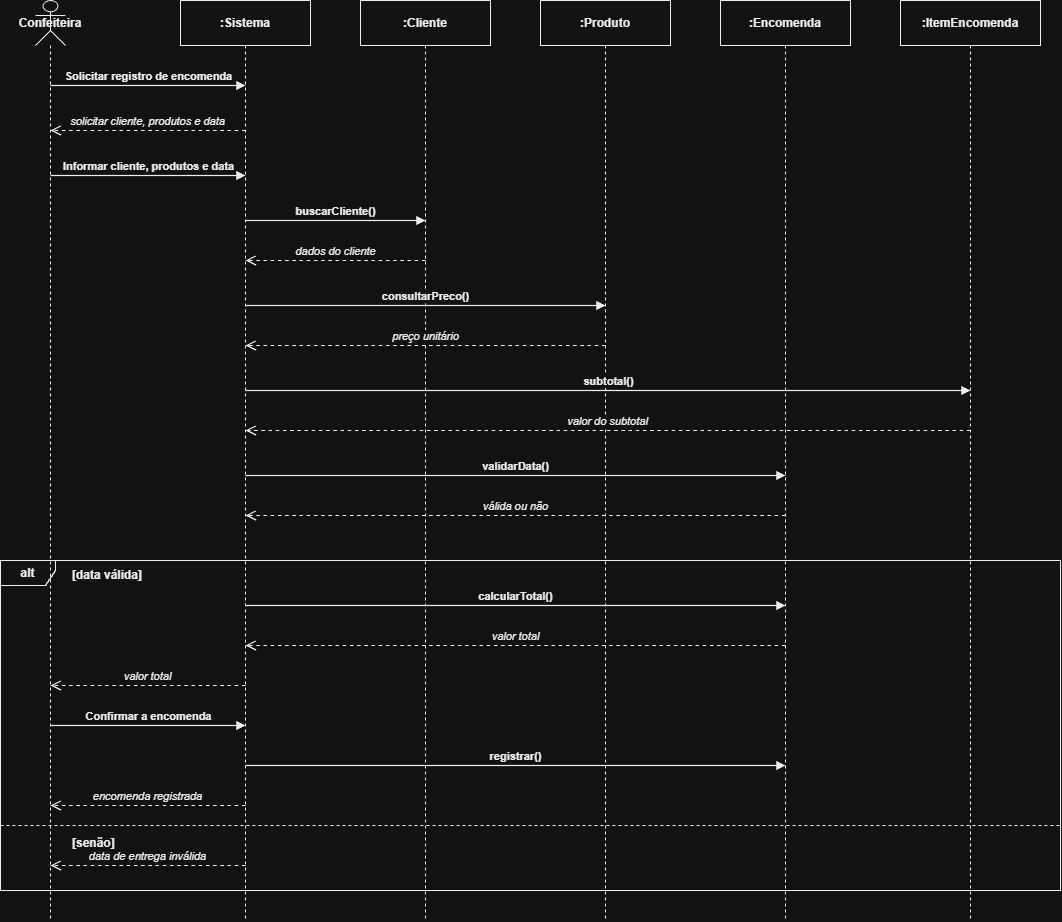

The diagram above was exported from draw.io. Its source (the exported page's mxGraphModel, read from the mxfile embedded in the PNG):
<mxGraphModel dx="1107" dy="1168" grid="1" gridSize="10" guides="1" tooltips="1" connect="1" arrows="1" fold="1" page="1" pageScale="1" pageWidth="827" pageHeight="1169" math="0" shadow="0">
  <root>
    <mxCell id="0" />
    <mxCell id="1" parent="0" />
    <mxCell id="lf1" parent="1" style="shape=umlLifeline;perimeter=lifelinePerimeter;whiteSpace=wrap;html=1;container=1;dropTarget=0;collapsible=0;recursiveResize=0;outlineConnect=0;portConstraint=eastwest;participant=umlActor;size=45;fillColor=#ffffff;strokeColor=#000000;fontColor=#000000;fontStyle=1;" value="Confeiteira" vertex="1">
      <mxGeometry height="920" width="30" x="65" y="30" as="geometry" />
    </mxCell>
    <mxCell id="lf2" parent="1" style="shape=umlLifeline;perimeter=lifelinePerimeter;whiteSpace=wrap;html=1;container=1;dropTarget=0;collapsible=0;recursiveResize=0;outlineConnect=0;portConstraint=eastwest;size=45;fillColor=#ffffff;strokeColor=#000000;fontColor=#000000;fontStyle=1;" value=":Sistema" vertex="1">
      <mxGeometry height="920" width="130" x="210" y="30" as="geometry" />
    </mxCell>
    <mxCell id="lf3" parent="1" style="shape=umlLifeline;perimeter=lifelinePerimeter;whiteSpace=wrap;html=1;container=1;dropTarget=0;collapsible=0;recursiveResize=0;outlineConnect=0;portConstraint=eastwest;size=45;fillColor=#ffffff;strokeColor=#000000;fontColor=#000000;fontStyle=1;" value=":Cliente" vertex="1">
      <mxGeometry height="920" width="130" x="390" y="30" as="geometry" />
    </mxCell>
    <mxCell id="lf4" parent="1" style="shape=umlLifeline;perimeter=lifelinePerimeter;whiteSpace=wrap;html=1;container=1;dropTarget=0;collapsible=0;recursiveResize=0;outlineConnect=0;portConstraint=eastwest;size=45;fillColor=#ffffff;strokeColor=#000000;fontColor=#000000;fontStyle=1;" value=":Produto" vertex="1">
      <mxGeometry height="920" width="130" x="570" y="30" as="geometry" />
    </mxCell>
    <mxCell id="lf5" parent="1" style="shape=umlLifeline;perimeter=lifelinePerimeter;whiteSpace=wrap;html=1;container=1;dropTarget=0;collapsible=0;recursiveResize=0;outlineConnect=0;portConstraint=eastwest;size=45;fillColor=#ffffff;strokeColor=#000000;fontColor=#000000;fontStyle=1;" value=":Encomenda" vertex="1">
      <mxGeometry height="920" width="130" x="750" y="30" as="geometry" />
    </mxCell>
    <mxCell id="lf6" parent="1" style="shape=umlLifeline;perimeter=lifelinePerimeter;whiteSpace=wrap;html=1;container=1;dropTarget=0;collapsible=0;recursiveResize=0;outlineConnect=0;portConstraint=eastwest;size=45;fillColor=#ffffff;strokeColor=#000000;fontColor=#000000;fontStyle=1;" value=":ItemEncomenda" vertex="1">
      <mxGeometry height="920" width="140" x="930" y="30" as="geometry" />
    </mxCell>
    <mxCell id="alt1" parent="1" style="shape=umlFrame;whiteSpace=wrap;html=1;pointerEvents=0;width=55;height=25;fillColor=none;strokeColor=#000000;fontColor=#000000;fontStyle=1;strokeWidth=1.2;" value="alt" vertex="1">
      <mxGeometry height="330" width="1060" x="30" y="590" as="geometry" />
    </mxCell>
    <mxCell id="alt2" parent="1" style="text;html=1;align=left;verticalAlign=middle;resizable=0;points=[];autosize=1;strokeColor=none;fillColor=none;fontStyle=1;fontColor=#000000;" value="[data válida]" vertex="1">
      <mxGeometry height="25" width="90" x="100" y="592" as="geometry" />
    </mxCell>
    <mxCell id="alt3" parent="1" style="line;strokeWidth=1;dashed=1;html=1;whiteSpace=wrap;strokeColor=#000000;" value="" vertex="1">
      <mxGeometry height="10" width="1060" x="30" y="850" as="geometry" />
    </mxCell>
    <mxCell id="alt4" parent="1" style="text;html=1;align=left;verticalAlign=middle;resizable=0;points=[];autosize=1;strokeColor=none;fillColor=none;fontStyle=1;fontColor=#000000;" value="[senão]" vertex="1">
      <mxGeometry height="25" width="65" x="100" y="860" as="geometry" />
    </mxCell>
    <mxCell id="m1" edge="1" parent="1" style="html=1;verticalAlign=bottom;endArrow=block;curved=0;rounded=0;strokeColor=#000000;fontColor=#000000;fontStyle=1;strokeWidth=1.2;" value="Solicitar registro de encomenda">
      <mxGeometry relative="1" as="geometry">
        <mxPoint x="80" y="115" as="sourcePoint" />
        <mxPoint x="275" y="115" as="targetPoint" />
      </mxGeometry>
    </mxCell>
    <mxCell id="m2" edge="1" parent="1" style="html=1;verticalAlign=bottom;endArrow=open;dashed=1;endSize=8;curved=0;rounded=0;strokeColor=#000000;fontColor=#000000;fontStyle=2;strokeWidth=1.2;" value="solicitar cliente, produtos e data">
      <mxGeometry relative="1" as="geometry">
        <mxPoint x="275" y="160" as="sourcePoint" />
        <mxPoint x="80" y="160" as="targetPoint" />
      </mxGeometry>
    </mxCell>
    <mxCell id="m3" edge="1" parent="1" style="html=1;verticalAlign=bottom;endArrow=block;curved=0;rounded=0;strokeColor=#000000;fontColor=#000000;fontStyle=1;strokeWidth=1.2;" value="Informar cliente, produtos e data">
      <mxGeometry relative="1" as="geometry">
        <mxPoint x="80" y="205" as="sourcePoint" />
        <mxPoint x="275" y="205" as="targetPoint" />
      </mxGeometry>
    </mxCell>
    <mxCell id="m3a" edge="1" parent="1" style="html=1;verticalAlign=bottom;endArrow=block;curved=0;rounded=0;strokeColor=#000000;fontColor=#000000;fontStyle=1;strokeWidth=1.2;" value="buscarCliente()">
      <mxGeometry relative="1" as="geometry">
        <mxPoint x="275" y="250" as="sourcePoint" />
        <mxPoint x="455" y="250" as="targetPoint" />
      </mxGeometry>
    </mxCell>
    <mxCell id="m3ar" edge="1" parent="1" style="html=1;verticalAlign=bottom;endArrow=open;dashed=1;endSize=8;curved=0;rounded=0;strokeColor=#000000;fontColor=#000000;fontStyle=2;strokeWidth=1.2;" value="dados do cliente">
      <mxGeometry relative="1" as="geometry">
        <mxPoint x="455" y="290" as="sourcePoint" />
        <mxPoint x="275" y="290" as="targetPoint" />
      </mxGeometry>
    </mxCell>
    <mxCell id="m3b" edge="1" parent="1" style="html=1;verticalAlign=bottom;endArrow=block;curved=0;rounded=0;strokeColor=#000000;fontColor=#000000;fontStyle=1;strokeWidth=1.2;" value="consultarPreco()">
      <mxGeometry relative="1" as="geometry">
        <mxPoint x="275" y="335" as="sourcePoint" />
        <mxPoint x="635" y="335" as="targetPoint" />
      </mxGeometry>
    </mxCell>
    <mxCell id="m3br" edge="1" parent="1" style="html=1;verticalAlign=bottom;endArrow=open;dashed=1;endSize=8;curved=0;rounded=0;strokeColor=#000000;fontColor=#000000;fontStyle=2;strokeWidth=1.2;" value="preço unitário">
      <mxGeometry relative="1" as="geometry">
        <mxPoint x="635" y="375" as="sourcePoint" />
        <mxPoint x="275" y="375" as="targetPoint" />
      </mxGeometry>
    </mxCell>
    <mxCell id="m4" edge="1" parent="1" style="html=1;verticalAlign=bottom;endArrow=block;curved=0;rounded=0;strokeColor=#000000;fontColor=#000000;fontStyle=1;strokeWidth=1.2;" value="subtotal()">
      <mxGeometry relative="1" as="geometry">
        <mxPoint x="275" y="420" as="sourcePoint" />
        <mxPoint x="1000" y="420" as="targetPoint" />
      </mxGeometry>
    </mxCell>
    <mxCell id="m4r" edge="1" parent="1" style="html=1;verticalAlign=bottom;endArrow=open;dashed=1;endSize=8;curved=0;rounded=0;strokeColor=#000000;fontColor=#000000;fontStyle=2;strokeWidth=1.2;" value="valor do subtotal">
      <mxGeometry relative="1" as="geometry">
        <mxPoint x="1000" y="460" as="sourcePoint" />
        <mxPoint x="275" y="460" as="targetPoint" />
      </mxGeometry>
    </mxCell>
    <mxCell id="m5" edge="1" parent="1" style="html=1;verticalAlign=bottom;endArrow=block;curved=0;rounded=0;strokeColor=#000000;fontColor=#000000;fontStyle=1;strokeWidth=1.2;" value="validarData()">
      <mxGeometry relative="1" as="geometry">
        <mxPoint x="275" y="505" as="sourcePoint" />
        <mxPoint x="815" y="505" as="targetPoint" />
      </mxGeometry>
    </mxCell>
    <mxCell id="m5r" edge="1" parent="1" style="html=1;verticalAlign=bottom;endArrow=open;dashed=1;endSize=8;curved=0;rounded=0;strokeColor=#000000;fontColor=#000000;fontStyle=2;strokeWidth=1.2;" value="válida ou não">
      <mxGeometry relative="1" as="geometry">
        <mxPoint x="815" y="545" as="sourcePoint" />
        <mxPoint x="275" y="545" as="targetPoint" />
      </mxGeometry>
    </mxCell>
    <mxCell id="m6" edge="1" parent="1" style="html=1;verticalAlign=bottom;endArrow=block;curved=0;rounded=0;strokeColor=#000000;fontColor=#000000;fontStyle=1;strokeWidth=1.2;" value="calcularTotal()">
      <mxGeometry relative="1" as="geometry">
        <mxPoint x="275" y="635" as="sourcePoint" />
        <mxPoint x="815" y="635" as="targetPoint" />
      </mxGeometry>
    </mxCell>
    <mxCell id="m6r" edge="1" parent="1" style="html=1;verticalAlign=bottom;endArrow=open;dashed=1;endSize=8;curved=0;rounded=0;strokeColor=#000000;fontColor=#000000;fontStyle=2;strokeWidth=1.2;" value="valor total">
      <mxGeometry relative="1" as="geometry">
        <mxPoint x="815" y="675" as="sourcePoint" />
        <mxPoint x="275" y="675" as="targetPoint" />
      </mxGeometry>
    </mxCell>
    <mxCell id="m7" edge="1" parent="1" style="html=1;verticalAlign=bottom;endArrow=open;dashed=1;endSize=8;curved=0;rounded=0;strokeColor=#000000;fontColor=#000000;fontStyle=2;strokeWidth=1.2;" value="valor total">
      <mxGeometry relative="1" as="geometry">
        <mxPoint x="275" y="715" as="sourcePoint" />
        <mxPoint x="80" y="715" as="targetPoint" />
      </mxGeometry>
    </mxCell>
    <mxCell id="m8" edge="1" parent="1" style="html=1;verticalAlign=bottom;endArrow=block;curved=0;rounded=0;strokeColor=#000000;fontColor=#000000;fontStyle=1;strokeWidth=1.2;" value="Confirmar a encomenda">
      <mxGeometry relative="1" as="geometry">
        <mxPoint x="80" y="755" as="sourcePoint" />
        <mxPoint x="275" y="755" as="targetPoint" />
      </mxGeometry>
    </mxCell>
    <mxCell id="m9" edge="1" parent="1" style="html=1;verticalAlign=bottom;endArrow=block;curved=0;rounded=0;strokeColor=#000000;fontColor=#000000;fontStyle=1;strokeWidth=1.2;" value="registrar()">
      <mxGeometry relative="1" as="geometry">
        <mxPoint x="275" y="795" as="sourcePoint" />
        <mxPoint x="815" y="795" as="targetPoint" />
      </mxGeometry>
    </mxCell>
    <mxCell id="m10" edge="1" parent="1" style="html=1;verticalAlign=bottom;endArrow=open;dashed=1;endSize=8;curved=0;rounded=0;strokeColor=#000000;fontColor=#000000;fontStyle=2;strokeWidth=1.2;" value="encomenda registrada">
      <mxGeometry relative="1" as="geometry">
        <mxPoint x="275" y="835" as="sourcePoint" />
        <mxPoint x="80" y="835" as="targetPoint" />
      </mxGeometry>
    </mxCell>
    <mxCell id="m11" edge="1" parent="1" style="html=1;verticalAlign=bottom;endArrow=open;dashed=1;endSize=8;curved=0;rounded=0;strokeColor=#000000;fontColor=#000000;fontStyle=2;strokeWidth=1.2;" value="data de entrega inválida">
      <mxGeometry relative="1" as="geometry">
        <mxPoint x="275" y="895" as="sourcePoint" />
        <mxPoint x="80" y="895" as="targetPoint" />
      </mxGeometry>
    </mxCell>
  </root>
</mxGraphModel>